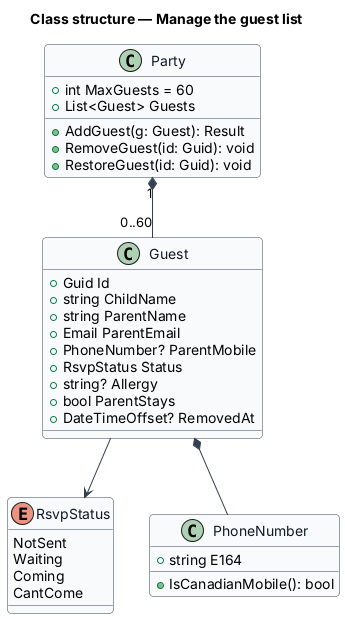

The diagram above was rendered by PlantUML. Its source (embedded in the PNG):
@startuml
skinparam backgroundColor #FFFFFF
skinparam shadowing false
skinparam roundcorner 8
skinparam defaultFontName Arial
skinparam ArrowColor #344054
skinparam class {
  BorderColor #344054
  FontColor #101828
  BackgroundColor #F9FAFB
}
title Class structure — Manage the guest list

enum RsvpStatus {
  NotSent
  Waiting
  Coming
  CantCome
}
class Guest {
  +Guid Id
  +string ChildName
  +string ParentName
  +Email ParentEmail
  +PhoneNumber? ParentMobile
  +RsvpStatus Status
  +string? Allergy
  +bool ParentStays
  +DateTimeOffset? RemovedAt
}
class Party {
  +int MaxGuests = 60
  +List<Guest> Guests
  +AddGuest(g: Guest): Result
  +RemoveGuest(id: Guid): void
  +RestoreGuest(id: Guid): void
}
class PhoneNumber {
  +string E164
  +IsCanadianMobile(): bool
}
Party "1" *-- "0..60" Guest
Guest --> RsvpStatus
Guest *-- PhoneNumber
@enduml